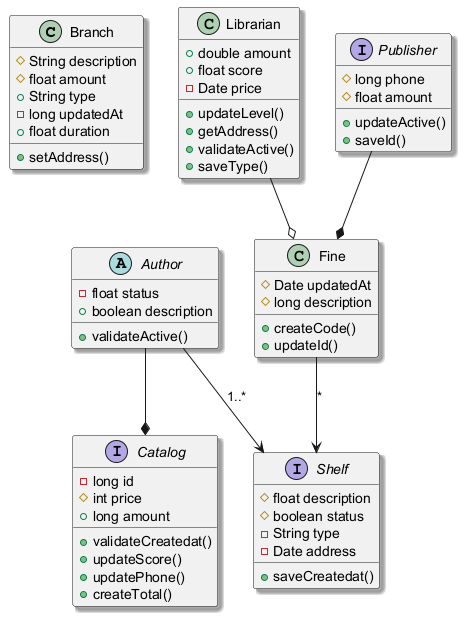

The diagram above was rendered by PlantUML. Its source (embedded in the PNG):
@startuml
skinparam shadowing true
class Branch {
  #String description
  #float amount
  +String type
  -long updatedAt
  +float duration
  +setAddress()
}
class Fine {
  #Date updatedAt
  #long description
  +createCode()
  +updateId()
}
interface Shelf {
  #float description
  #boolean status
  -String type
  -Date address
  +saveCreatedat()
}
abstract class Author {
  -float status
  +boolean description
  +validateActive()
}
class Librarian {
  +double amount
  +float score
  -Date price
  +updateLevel()
  +getAddress()
  +validateActive()
  +saveType()
}
interface Catalog {
  -long id
  #int price
  +long amount
  +validateCreatedat()
  +updateScore()
  +updatePhone()
  +createTotal()
}
interface Publisher {
  #long phone
  #float amount
  +updateActive()
  +saveId()
}
Fine --> Shelf : "*"
Librarian --o Fine
Author --* Catalog
Publisher --* Fine
Author --> Shelf : "1..*"
@enduml